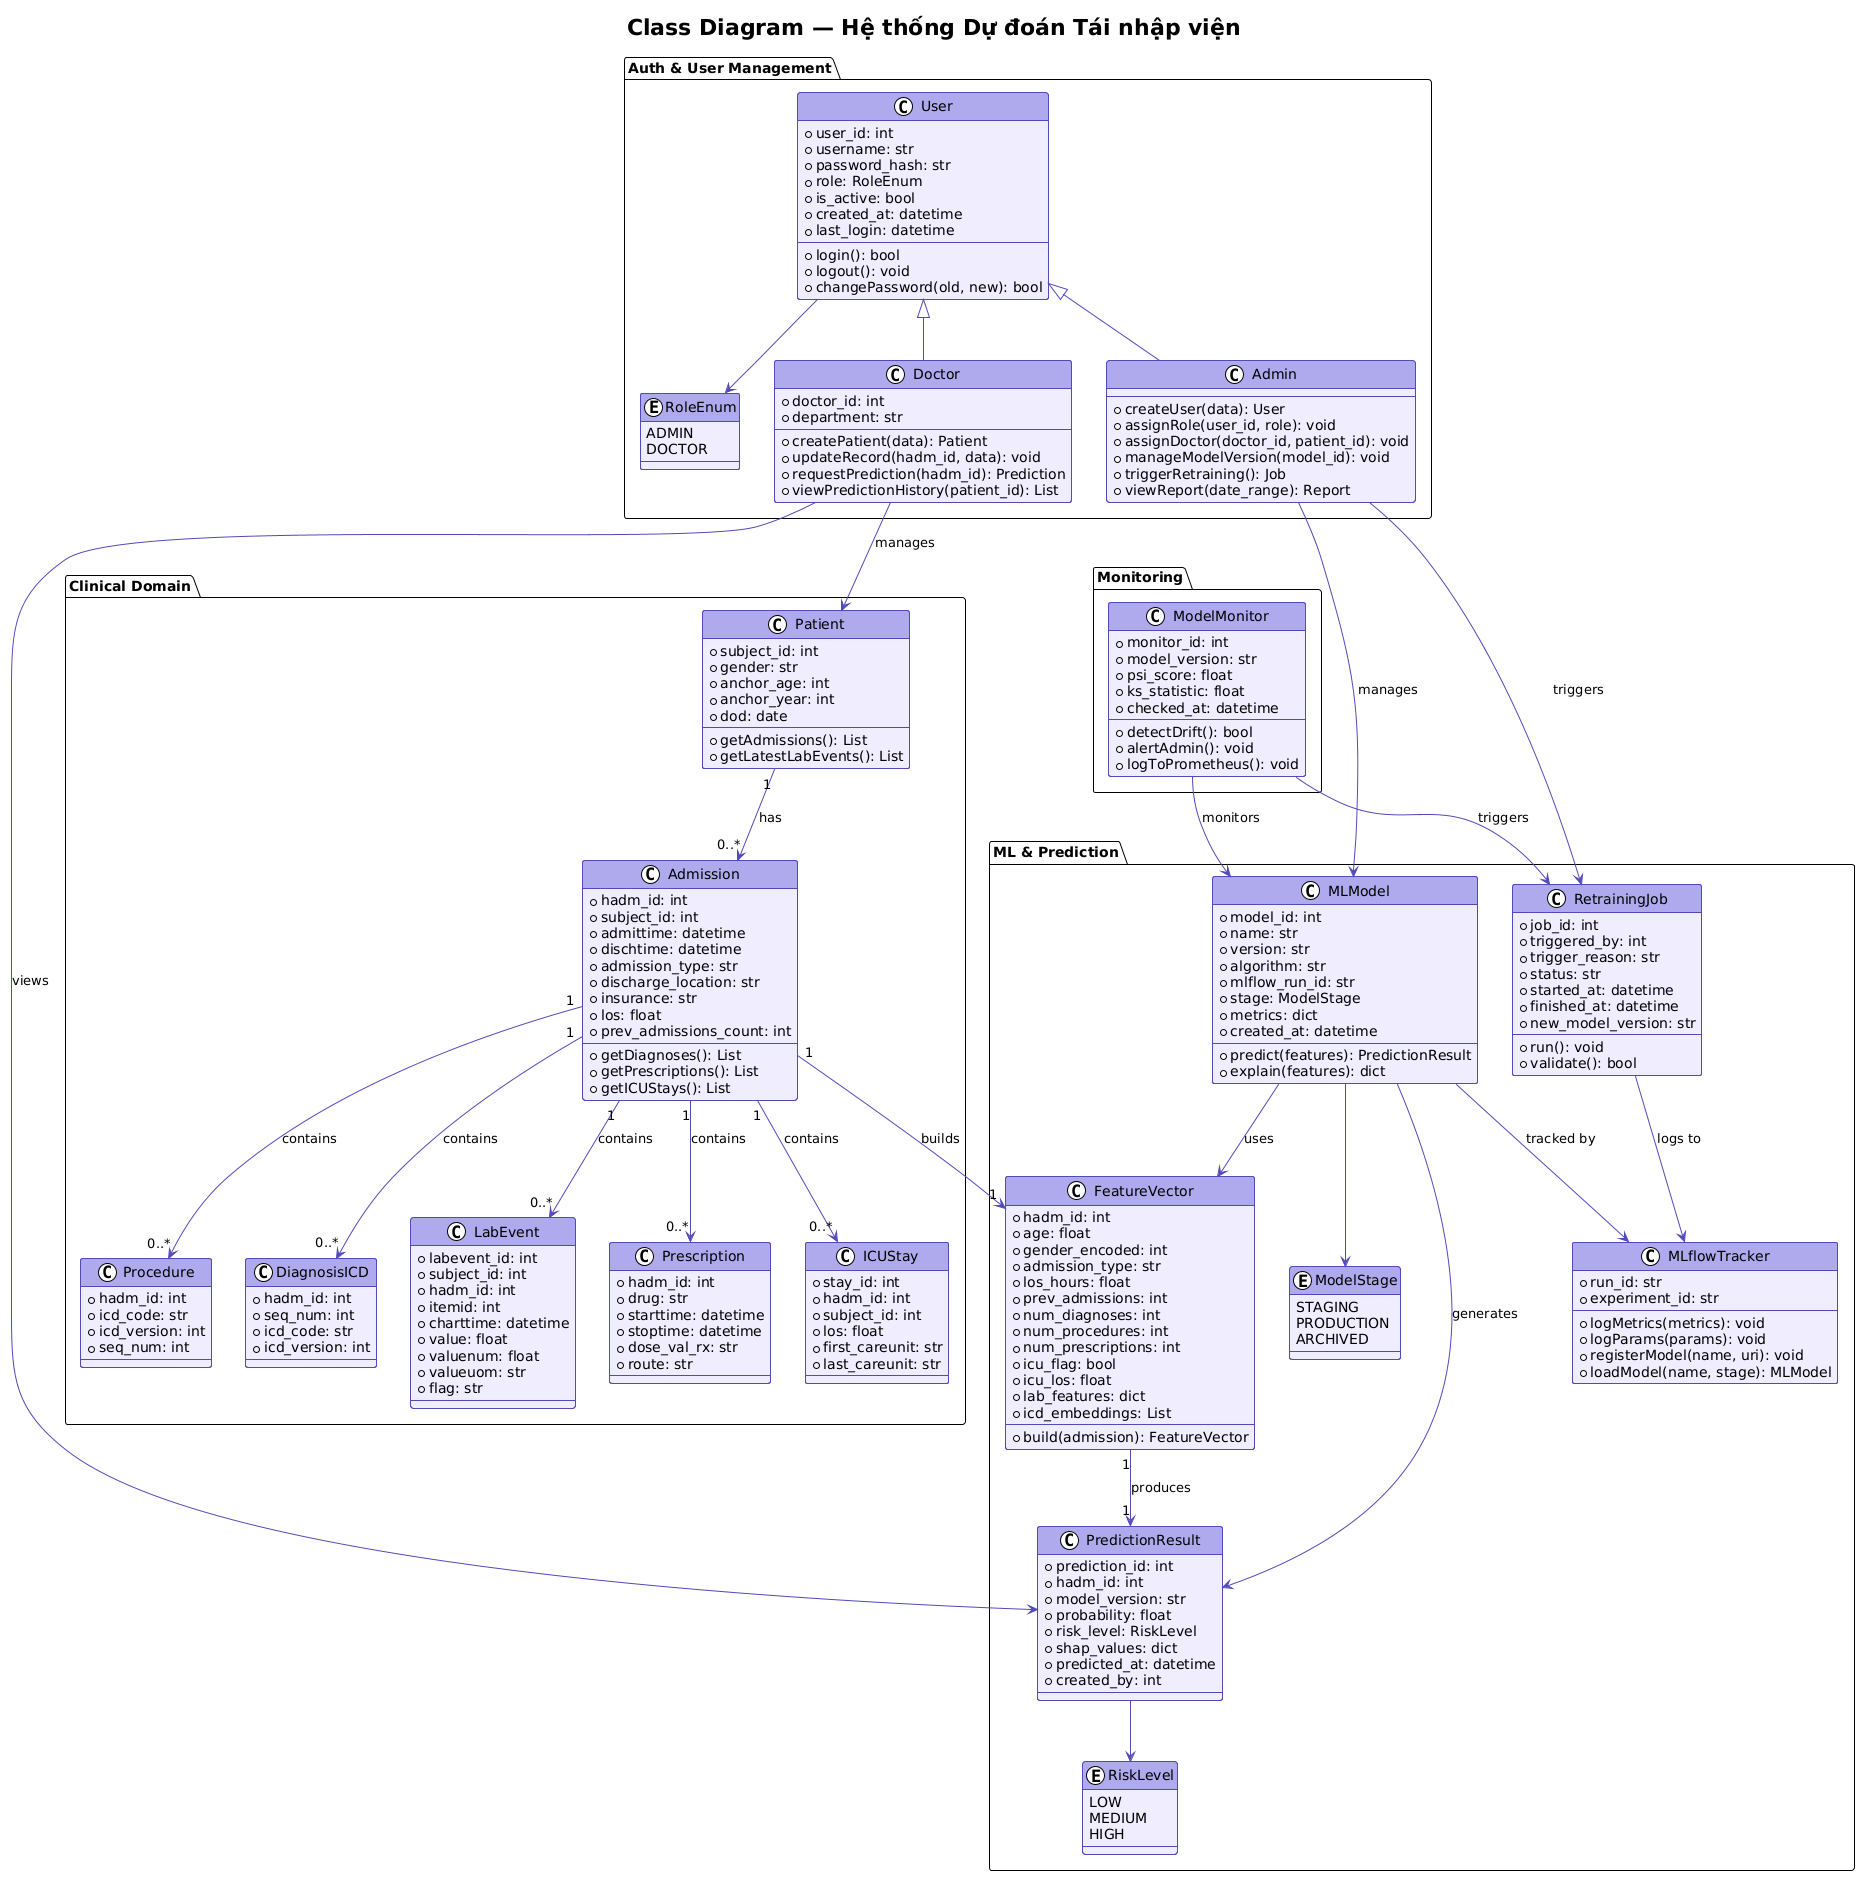

The diagram above was rendered by PlantUML. Its source (embedded in the PNG):
@startuml
!theme plain
skinparam classBorderColor #534AB7
skinparam classBackgroundColor #EEEDFE
skinparam classHeaderBackgroundColor #AFA9EC
skinparam arrowColor #534AB7

title Class Diagram — Hệ thống Dự đoán Tái nhập viện

package "Auth & User Management" {
  class User {
    +user_id: int
    +username: str
    +password_hash: str
    +role: RoleEnum
    +is_active: bool
    +created_at: datetime
    +last_login: datetime
    +login(): bool
    +logout(): void
    +changePassword(old, new): bool
  }

  enum RoleEnum {
    ADMIN
    DOCTOR
  }

  class Admin {
    +createUser(data): User
    +assignRole(user_id, role): void
    +assignDoctor(doctor_id, patient_id): void
    +manageModelVersion(model_id): void
    +triggerRetraining(): Job
    +viewReport(date_range): Report
  }

  class Doctor {
    +doctor_id: int
    +department: str
    +createPatient(data): Patient
    +updateRecord(hadm_id, data): void
    +requestPrediction(hadm_id): Prediction
    +viewPredictionHistory(patient_id): List
  }
}

package "Clinical Domain" {
  class Patient {
    +subject_id: int
    +gender: str
    +anchor_age: int
    +anchor_year: int
    +dod: date
    +getAdmissions(): List
    +getLatestLabEvents(): List
  }

  class Admission {
    +hadm_id: int
    +subject_id: int
    +admittime: datetime
    +dischtime: datetime
    +admission_type: str
    +discharge_location: str
    +insurance: str
    +los: float
    +prev_admissions_count: int
    +getDiagnoses(): List
    +getPrescriptions(): List
    +getICUStays(): List
  }

  class DiagnosisICD {
    +hadm_id: int
    +seq_num: int
    +icd_code: str
    +icd_version: int
  }

  class LabEvent {
    +labevent_id: int
    +subject_id: int
    +hadm_id: int
    +itemid: int
    +charttime: datetime
    +value: float
    +valuenum: float
    +valueuom: str
    +flag: str
  }

  class Prescription {
    +hadm_id: int
    +drug: str
    +starttime: datetime
    +stoptime: datetime
    +dose_val_rx: str
    +route: str
  }

  class ICUStay {
    +stay_id: int
    +hadm_id: int
    +subject_id: int
    +los: float
    +first_careunit: str
    +last_careunit: str
  }

  class Procedure {
    +hadm_id: int
    +icd_code: str
    +icd_version: int
    +seq_num: int
  }
}

package "ML & Prediction" {
  class FeatureVector {
    +hadm_id: int
    +age: float
    +gender_encoded: int
    +admission_type: str
    +los_hours: float
    +prev_admissions: int
    +num_diagnoses: int
    +num_procedures: int
    +num_prescriptions: int
    +icu_flag: bool
    +icu_los: float
    +lab_features: dict
    +icd_embeddings: List
    +build(admission): FeatureVector
  }

  class PredictionResult {
    +prediction_id: int
    +hadm_id: int
    +model_version: str
    +probability: float
    +risk_level: RiskLevel
    +shap_values: dict
    +predicted_at: datetime
    +created_by: int
  }

  enum RiskLevel {
    LOW
    MEDIUM
    HIGH
  }

  class MLModel {
    +model_id: int
    +name: str
    +version: str
    +algorithm: str
    +mlflow_run_id: str
    +stage: ModelStage
    +metrics: dict
    +created_at: datetime
    +predict(features): PredictionResult
    +explain(features): dict
  }

  enum ModelStage {
    STAGING
    PRODUCTION
    ARCHIVED
  }

  class MLflowTracker {
    +run_id: str
    +experiment_id: str
    +logMetrics(metrics): void
    +logParams(params): void
    +registerModel(name, uri): void
    +loadModel(name, stage): MLModel
  }

  class RetrainingJob {
    +job_id: int
    +triggered_by: int
    +trigger_reason: str
    +status: str
    +started_at: datetime
    +finished_at: datetime
    +new_model_version: str
    +run(): void
    +validate(): bool
  }
}

package "Monitoring" {
  class ModelMonitor {
    +monitor_id: int
    +model_version: str
    +psi_score: float
    +ks_statistic: float
    +checked_at: datetime
    +detectDrift(): bool
    +alertAdmin(): void
    +logToPrometheus(): void
  }
}

User <|-- Admin
User <|-- Doctor
User --> RoleEnum

Patient "1" --> "0..*" Admission : has
Admission "1" --> "0..*" DiagnosisICD : contains
Admission "1" --> "0..*" LabEvent : contains
Admission "1" --> "0..*" Prescription : contains
Admission "1" --> "0..*" ICUStay : contains
Admission "1" --> "0..*" Procedure : contains

Admission "1" --> "1" FeatureVector : builds
FeatureVector "1" --> "1" PredictionResult : produces

Doctor --> Patient : manages
Doctor --> PredictionResult : views
Admin --> MLModel : manages
Admin --> RetrainingJob : triggers

MLModel --> FeatureVector : uses
MLModel --> PredictionResult : generates
MLModel --> MLflowTracker : tracked by
MLModel --> ModelStage
PredictionResult --> RiskLevel
RetrainingJob --> MLflowTracker : logs to
ModelMonitor --> MLModel : monitors
ModelMonitor --> RetrainingJob : triggers
@enduml